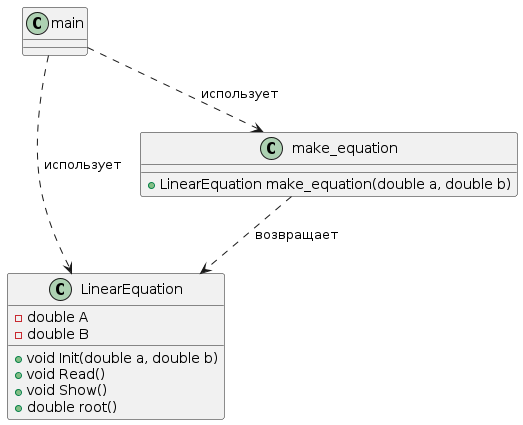

The diagram above was rendered by PlantUML. Its source (embedded in the PNG):
@startuml
class LinearEquation {
    - double A
    - double B
    + void Init(double a, double b)
    + void Read()
    + void Show()
    + double root()
}

class make_equation {
    + LinearEquation make_equation(double a, double b)
}

class main {
}

main ..> LinearEquation : использует
main ..> make_equation : использует
make_equation ..> LinearEquation : возвращает
@enduml